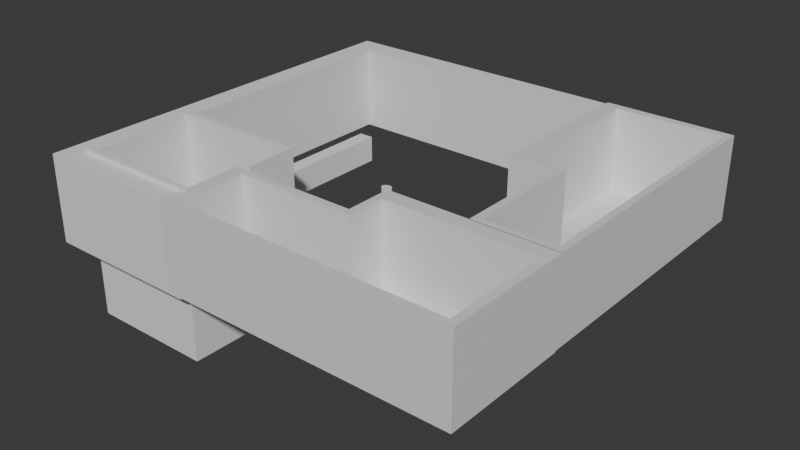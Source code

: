# Source: HouseNew.blend  (saved by Blender 5.0.118; exported with 4.5.12 LTS)
import bpy
from mathutils import Matrix  # noqa: F401  (used for matrix-valued properties, if any)

bpy.ops.wm.read_factory_settings(use_empty=True)
scene = bpy.context.scene
scene.name = 'Scene'

# ---- collections
col_collection = bpy.data.collections.new('Collection'); scene.collection.children.link(col_collection)

# ---- materials (node trees are filled in below, after node groups)
mat_material = bpy.data.materials.new('Material')
mat_material.alpha_threshold = 0.0
mat_material.use_backface_culling_lightprobe_volume = False
mat_material.roughness = 0.5
mat_material.line_color = (0.0, 0.0, 0.0, 1.0)
mat_material_002 = bpy.data.materials.new('Material.002')
mat_material_002.alpha_threshold = 0.0
mat_material_002.use_backface_culling_lightprobe_volume = False
mat_material_002.roughness = 0.5
mat_material_002.line_color = (0.0, 0.0, 0.0, 1.0)

# ---- material node trees
mat_material.use_nodes = True; mat_material.node_tree.nodes.clear()
_N = mat_material.node_tree.nodes; _L = mat_material.node_tree.links
n0 = _N.new('ShaderNodeOutputMaterial'); n0.name = 'Material Output'; n0.location = (200, 100)
n1 = _N.new('ShaderNodeBsdfPrincipled'); n1.name = 'Principled BSDF'; n1.location = (-200, 100)
_L.new(n1.outputs[0], n0.inputs[0])
n0.is_active_output = True
mat_material_002.use_nodes = True; mat_material_002.node_tree.nodes.clear()
_N = mat_material_002.node_tree.nodes; _L = mat_material_002.node_tree.links
n0 = _N.new('ShaderNodeOutputMaterial'); n0.name = 'Material Output'; n0.location = (200, 100)
n1 = _N.new('ShaderNodeBsdfPrincipled'); n1.name = 'Principled BSDF'; n1.location = (-200, 100)
_L.new(n1.outputs[0], n0.inputs[0])
n0.is_active_output = True

# ---- world
world_world = bpy.data.worlds.new('World'); scene.world = world_world
world_world.use_nodes = True; world_world.node_tree.nodes.clear()
_N = world_world.node_tree.nodes; _L = world_world.node_tree.links
n0 = _N.new('ShaderNodeOutputWorld'); n0.name = 'World Output'; n0.location = (200, 100)
n1 = _N.new('ShaderNodeBackground'); n1.name = 'Background'; n1.location = (-200, 100)
n1.inputs[0].default_value = (0.05088, 0.05088, 0.05088, 1.0)
_L.new(n1.outputs[0], n0.inputs[0])
n0.is_active_output = True
world_world.color = (0.05088, 0.05088, 0.05088)
world_world.sun_shadow_jitter_overblur = 0.0

# ---- meshes
me_cube = bpy.data.meshes.new('Cube')
me_cube.from_pydata([(-1.0, -0.1102, -1.485), (-0.764, -0.06245, -1.463), (-0.2899, -0.9126, -1.485), (-0.1744, -0.8641, -1.463), (-0.2899, -0.9126, -0.8298), (-0.1744, -0.8641, -0.9461), (-0.3051, -0.1102, -1.485), (-0.2899, -0.1102, -1.485), (-0.187, -0.06245, -1.463), (-0.1744, -0.06245, -1.463), (-1.0, -0.1102, -0.4478), (-0.764, -0.06245, -0.4255), (-1.0, -0.1102, 0.5149), (-0.7641, -0.06245, 0.5149), (-0.2899, -0.9126, 0.1874), (-0.2899, -0.9126, 0.5149), (-0.1744, -0.8641, 0.04771), (-0.1744, -0.8641, 0.5149), (-0.2899, -0.1235, 0.5149), (-0.2899, -0.1102, 0.5149), (-0.1744, -0.08644, 0.5149), (-0.1744, -0.06245, 0.5149), (-1.0, 1.0, -1.485), (-0.764, 0.9446, -1.463), (-1.0, 1.0, 0.5149), (-0.7641, 0.9446, 0.5149), (0.8966, -0.8641, -1.463), (1.0, -0.9126, -1.485), (1.0, -0.9126, -1.192), (0.8966, -0.8641, -0.7979), (0.8966, -0.8641, 0.5149), (1.0, -0.9126, 0.5149), (0.8966, 0.9446, -1.463), (1.0, 1.0, -1.485), (0.8966, 0.9445, 0.5149), (1.0, 1.0, 0.5149)], [], [(11, 1, 23, 25, 13), (1, 8, 9, 3, 26, 32, 23), (26, 29, 30, 34, 32), (34, 25, 23, 32), (8, 11, 13, 21, 9), (1, 11, 8), (3, 5, 16, 29, 26), (24, 12, 13, 25, 34, 35), (0, 10, 12, 24, 22), (7, 6, 0, 22, 33, 27, 2), (27, 33, 35, 31, 28), (22, 24, 35, 33), (18, 4, 14, 15), (6, 7, 19, 12, 10), (18, 19, 7, 2, 4), (0, 6, 10), (30, 17, 20, 21, 13, 12, 19, 18, 15, 31, 35, 34), (3, 9, 21, 20, 5), (16, 17, 30, 29), (17, 16, 5, 20), (15, 14, 28, 31), (14, 4, 2, 27, 28)])
_uv = me_cube.uv_layers.new(name='UVMap')
_uv.uv.foreach_set('vector', [0.5047, 0.1112, 0.375, 0.1112, 0.375, 0.25, 0.6222, 0.25, 0.6222, 0.1112, 0.125, 0.6388, 0.2119, 0.6388, 0.2138, 0.6388, 0.2138, 0.7492, 0.375, 0.7492, 0.375, 0.5, 0.125, 0.5, 0.375, 0.7492, 0.4581, 0.7492, 0.6222, 0.7492, 0.6222, 0.5, 0.375, 0.5, 0.6222, 0.5, 0.6222, 0.25, 0.375, 0.25, 0.375, 0.5, 0.0, 0.0, 0.0, 0.0, 0.0, 0.0, 0.0, 0.0, 0.0, 0.0, 0.0, 0.0, 0.0, 0.0, 0.0, 0.0, 0.0, 0.0, 0.0, 0.0, 0.0, 0.0, 0.0, 0.0, 0.0, 0.0, 0.875, 0.5, 0.875, 0.6388, 0.8455, 0.6328, 0.8455, 0.5069, 0.6379, 0.5069, 0.625, 0.5, 0.375, 0.1112, 0.5047, 0.1112, 0.625, 0.1112, 0.625, 0.25, 0.375, 0.25, 0.2138, 0.6388, 0.2119, 0.6388, 0.125, 0.6388, 0.125, 0.5, 0.375, 0.5, 0.375, 0.7391, 0.2138, 0.7391, 0.375, 0.7391, 0.375, 0.5, 0.625, 0.5, 0.625, 0.7391, 0.4116, 0.7391, 0.375, 0.25, 0.625, 0.25, 0.625, 0.5, 0.375, 0.5, 0.0, 0.0, 0.0, 0.0, 0.0, 0.0, 0.0, 0.0, 0.0, 0.0, 0.0, 0.0, 0.0, 0.0, 0.0, 0.0, 0.0, 0.0, 0.0, 0.0, 0.0, 0.0, 0.0, 0.0, 0.0, 0.0, 0.0, 0.0, 0.0, 0.0, 0.0, 0.0, 0.0, 0.0, 0.6379, 0.733, 0.7718, 0.733, 0.7718, 0.6358, 0.7718, 0.6328, 0.8455, 0.6328, 0.875, 0.6388, 0.7862, 0.6388, 0.7862, 0.6404, 0.7862, 0.7391, 0.625, 0.7391, 0.625, 0.5, 0.6379, 0.5069, 0.0, 0.0, 0.0, 0.0, 0.0, 0.0, 0.0, 0.0, 0.0, 0.0, 0.0, 0.0, 0.0, 0.0, 0.0, 0.0, 0.0, 0.0, 0.0, 0.0, 0.0, 0.0, 0.0, 0.0, 0.0, 0.0, 0.0, 0.0, 0.0, 0.0, 0.0, 0.0, 0.0, 0.0, 0.0, 0.0, 0.0, 0.0, 0.0, 0.0, 0.0, 0.0, 0.0, 0.0])
me_cube.materials.append(mat_material)
me_cube.use_mirror_vertex_groups = False
me_cube.update()
me_cube_001 = bpy.data.meshes.new('Cube.001')
me_cube_001.from_pydata([(-0.764, -0.06245, -1.463), (-0.1744, -0.8641, -1.463), (-0.1744, -0.8641, -0.9461), (-0.187, -0.06245, -1.463), (-0.1744, -0.06245, -1.463), (-0.764, -0.06245, -0.4255), (-0.1744, -0.8641, 0.04771), (-0.764, 0.9446, -1.463), (0.8966, -0.8641, -1.463), (0.8966, -0.8641, -0.7979), (0.8966, 0.9446, -1.463), (-1.0, -0.1102, -1.485), (-0.2899, -0.9559, -1.485), (-0.2899, -0.9559, -0.9037), (-0.3051, -0.1102, -1.485), (-0.2899, -0.1102, -1.485), (-1.0, -0.1102, -0.4478), (-1.0, -0.1102, 0.5149), (-0.2899, -0.9559, 0.1542), (-0.2899, -0.9559, 0.5149), (-0.2899, -0.1235, 0.5149), (-0.2899, -0.1102, 0.5149), (-1.0, 1.0, -1.485), (-1.0, 1.0, 0.5149), (1.0, -0.9559, -1.485), (1.0, -0.9559, -0.9385), (1.0, -0.9559, 0.5149), (1.0, 1.0, -1.485), (1.0, 1.0, 0.5149), (0.8966, 0.9445, 0.5149), (0.8966, -0.8641, 0.5149), (-0.1744, -0.8641, 0.5149), (-0.7641, 0.9446, 0.5149), (-0.7641, -0.06245, 0.5149), (-0.1744, -0.06245, 0.5149), (-0.1744, -0.08644, 0.5149)], [], [(0, 7, 32, 33, 5), (4, 1, 8, 10, 7, 0, 3), (8, 9, 30, 29, 10), (7, 10, 29, 32), (3, 5, 33, 34, 4), (0, 5, 3), (2, 6, 9, 8, 1), (23, 17, 33, 32, 29, 28), (11, 16, 17, 23, 22), (15, 14, 11, 22, 27, 24, 12), (24, 27, 28, 26, 25), (22, 23, 28, 27), (20, 13, 18, 19), (16, 14, 15, 21, 17), (20, 21, 15, 12, 13), (11, 14, 16), (26, 19, 18, 25), (13, 12, 24, 25, 18), (28, 29, 30, 31, 35, 34, 33, 17, 21, 20, 19, 26), (35, 2, 1, 4, 34), (30, 9, 6, 31), (31, 6, 2, 35)])
_uv = me_cube_001.uv_layers.new(name='UVMap')
_uv.uv.foreach_set('vector', [0.375, 0.1112, 0.375, 0.25, 0.6222, 0.25, 0.6222, 0.1112, 0.5047, 0.1112, 0.2138, 0.6388, 0.2138, 0.7492, 0.375, 0.7492, 0.375, 0.5, 0.125, 0.5, 0.125, 0.6388, 0.2119, 0.6388, 0.375, 0.7492, 0.4581, 0.7492, 0.6222, 0.7492, 0.6222, 0.5, 0.375, 0.5, 0.375, 0.25, 0.375, 0.5, 0.6222, 0.5, 0.6222, 0.25, 0.0, 0.0, 0.0, 0.0, 0.0, 0.0, 0.0, 0.0, 0.0, 0.0, 0.0, 0.0, 0.0, 0.0, 0.0, 0.0, 0.0, 0.0, 0.0, 0.0, 0.0, 0.0, 0.0, 0.0, 0.0, 0.0, 0.875, 0.5, 0.875, 0.6388, 0.8455, 0.6328, 0.8455, 0.5069, 0.6379, 0.5069, 0.625, 0.5, 0.375, 0.1112, 0.5047, 0.1112, 0.625, 0.1112, 0.625, 0.25, 0.375, 0.25, 0.2138, 0.6388, 0.2119, 0.6388, 0.125, 0.6388, 0.125, 0.5, 0.375, 0.5, 0.375, 0.7445, 0.2138, 0.7445, 0.375, 0.7445, 0.375, 0.5, 0.625, 0.5, 0.625, 0.7445, 0.4433, 0.7445, 0.375, 0.25, 0.625, 0.25, 0.625, 0.5, 0.375, 0.5, 0.0, 0.0, 0.0, 0.0, 0.0, 0.0, 0.0, 0.0, 0.0, 0.0, 0.0, 0.0, 0.0, 0.0, 0.0, 0.0, 0.0, 0.0, 0.0, 0.0, 0.0, 0.0, 0.0, 0.0, 0.0, 0.0, 0.0, 0.0, 0.0, 0.0, 0.0, 0.0, 0.0, 0.0, 0.0, 0.0, 0.0, 0.0, 0.0, 0.0, 0.0, 0.0, 0.0, 0.0, 0.0, 0.0, 0.0, 0.0, 0.0, 0.0, 0.0, 0.0, 0.625, 0.5, 0.6379, 0.5069, 0.6379, 0.733, 0.7718, 0.733, 0.7718, 0.6358, 0.7718, 0.6328, 0.8455, 0.6328, 0.875, 0.6388, 0.7862, 0.6388, 0.7862, 0.6404, 0.7862, 0.7445, 0.625, 0.7445, 0.0, 0.0, 0.0, 0.0, 0.0, 0.0, 0.0, 0.0, 0.0, 0.0, 0.0, 0.0, 0.0, 0.0, 0.0, 0.0, 0.0, 0.0, 0.0, 0.0, 0.0, 0.0, 0.0, 0.0, 0.0, 0.0])
me_cube_001.materials.append(mat_material_002)
me_cube_001.use_mirror_vertex_groups = False
me_cube_001.update()
me_cube_003 = bpy.data.meshes.new('Cube.003')
me_cube_003.from_pydata([(-1.0, -1.0, -1.0), (-0.8757, -0.8835, -1.0), (-1.0, -1.0, 1.0), (-0.8757, -0.8835, 1.0), (-1.0, 1.0, -1.0), (-0.8757, 0.8809, -1.0), (-1.0, 1.0, 1.0), (-0.8757, 0.8809, 1.0), (-0.1533, -1.0, -1.0), (-0.1533, -0.8835, -1.0), (-0.1533, -0.8835, -0.7676), (-0.1533, -1.0, -0.2021), (-0.1533, -1.0, 1.0), (-0.1533, -0.8835, 1.0), (0.6769, 0.8809, -1.0), (0.6769, 1.0, -1.0), (0.6769, 1.0, -0.9458), (0.6769, 0.8809, -0.789), (0.6769, 0.8809, 1.0), (0.6769, 1.0, 1.0)], [], [(0, 2, 6, 4), (4, 6, 19, 16, 15), (0, 8, 11, 12, 2), (1, 9, 8, 0, 4, 15, 14, 5), (6, 2, 12, 13, 3, 7, 18, 19), (1, 3, 13, 10, 9), (3, 1, 5, 7), (7, 5, 14, 17, 18), (12, 11, 10, 13), (8, 9, 10, 11), (18, 17, 16, 19), (16, 17, 14, 15)])
_uv = me_cube_003.uv_layers.new(name='UVMap')
_uv.uv.foreach_set('vector', [0.375, 0.0, 0.625, 0.0, 0.625, 0.25, 0.375, 0.25, 0.375, 0.25, 0.625, 0.25, 0.625, 0.4596, 0.3818, 0.4596, 0.375, 0.4596, 0.375, 1.0, 0.375, 0.8942, 0.4747, 0.8942, 0.625, 0.8942, 0.625, 1.0, 0.1405, 0.7354, 0.2308, 0.7354, 0.2308, 0.75, 0.125, 0.75, 0.125, 0.5, 0.3346, 0.5, 0.3346, 0.5149, 0.1405, 0.5149, 0.875, 0.5, 0.875, 0.75, 0.7692, 0.75, 0.7692, 0.7354, 0.8595, 0.7354, 0.8595, 0.5149, 0.6654, 0.5149, 0.6654, 0.5, 0.4324, 1.0, 0.5875, 1.0, 0.5875, 0.9004, 0.4504, 0.9004, 0.4324, 0.9004, 0.5875, 0.0, 0.4324, 0.0, 0.4324, 0.25, 0.5875, 0.25, 0.5875, 0.25, 0.4324, 0.25, 0.4324, 0.4641, 0.4487, 0.4641, 0.5875, 0.4641, 0.0, 0.0, 0.0, 0.0, 0.0, 0.0, 0.0, 0.0, 0.0, 0.0, 0.0, 0.0, 0.0, 0.0, 0.0, 0.0, 0.0, 0.0, 0.0, 0.0, 0.0, 0.0, 0.0, 0.0, 0.0, 0.0, 0.0, 0.0, 0.0, 0.0, 0.0, 0.0])
me_cube_003.update()
me_cube_004 = bpy.data.meshes.new('Cube.004')
me_cube_004.from_pydata([(-0.9255, -1.0, -1.0), (-0.9255, -1.0, -0.5204), (-0.9255, -0.9095, -0.1423), (-0.9255, -0.4815, -0.1423), (-0.9255, -1.0, 1.0), (-0.9255, -0.9095, 1.0), (-0.9255, 1.0, -1.0), (-0.9255, 0.9095, -0.1423), (-0.9255, 0.9095, 0.8722), (-0.9255, 0.9095, 1.0), (-0.9255, 1.0, 0.9382), (-0.9255, 1.0, 1.0), (0.8378, -1.0, -1.0), (0.8378, -0.9095, -0.1423), (0.8378, -0.5313, -0.1423), (0.8378, -0.9095, 0.4287), (0.8378, -1.0, 0.5654), (0.8378, -1.0, 1.0), (0.8378, -0.9095, 1.0), (0.8378, 0.03675, -1.0), (0.8378, 0.05002, -1.0), (0.8547, 0.05002, -1.0), (0.8547, 0.1032, -1.0), (0.8547, 0.1043, -1.0), (1.0, 0.1043, -1.0), (0.8378, 0.05002, -0.1423), (0.8547, 0.05002, -0.1423), (0.8547, 0.05783, -0.1423), (0.8547, 0.1043, -0.1423), (0.9859, 0.1043, -0.1423), (1.0, 1.0, -1.0), (0.9859, 0.9095, -0.1423), (1.0, 0.1043, 0.6209), (0.9859, 0.1043, 0.6597), (0.9859, 0.1043, 1.0), (1.0, 0.1043, 1.0), (0.9859, 0.9095, 1.0), (1.0, 1.0, 1.0)], [], [(9, 8, 7, 31, 36), (29, 33, 34, 36, 31), (2, 5, 18, 15, 13), (3, 2, 13, 14, 25, 26, 27, 28, 29, 31, 7), (6, 10, 11, 37, 30), (24, 30, 37, 35, 32), (4, 1, 0, 12, 16, 17), (23, 22, 21, 20, 19, 12, 0, 6, 30, 24), (18, 5, 4, 17), (36, 34, 35, 37), (37, 11, 9, 36), (25, 14, 19, 20), (17, 16, 15, 18), (12, 19, 14, 13, 15, 16), (20, 21, 26, 25), (22, 23, 28, 27), (34, 33, 32, 35), (26, 21, 22, 27), (23, 24, 32, 33, 29, 28), (2, 3, 1, 4, 5), (10, 8, 9, 11), (6, 0, 1, 3, 7, 8, 10)])
_uv = me_cube_004.uv_layers.new(name='UVMap')
_uv.uv.foreach_set('vector', [0.5307, 0.2577, 0.5133, 0.2577, 0.375, 0.2577, 0.375, 0.5, 0.5307, 0.5, 0.375, 0.6107, 0.4843, 0.6107, 0.5307, 0.6107, 0.5307, 0.5, 0.375, 0.5, 0.375, 0.9923, 0.5307, 0.9923, 0.5307, 0.7688, 0.4528, 0.7688, 0.375, 0.7688, 0.1327, 0.6912, 0.1327, 0.75, 0.3562, 0.75, 0.3562, 0.698, 0.3562, 0.6181, 0.3584, 0.6181, 0.3584, 0.6171, 0.3584, 0.6107, 0.375, 0.6107, 0.375, 0.5, 0.1327, 0.5, 0.375, 0.2593, 0.6173, 0.2593, 0.625, 0.2593, 0.625, 0.5, 0.375, 0.5, 0.375, 0.612, 0.375, 0.5, 0.625, 0.5, 0.625, 0.612, 0.5776, 0.612, 0.625, 0.9907, 0.4349, 0.9907, 0.375, 0.9907, 0.375, 0.7703, 0.5707, 0.7703, 0.625, 0.7703, 0.3568, 0.612, 0.3568, 0.6121, 0.3568, 0.6187, 0.3547, 0.6187, 0.3547, 0.6204, 0.3547, 0.75, 0.1343, 0.75, 0.1343, 0.5, 0.375, 0.5, 0.375, 0.612, 0.6453, 0.7387, 0.8657, 0.7387, 0.8657, 0.75, 0.6453, 0.75, 0.6268, 0.5113, 0.6268, 0.612, 0.625, 0.612, 0.625, 0.5, 0.625, 0.5, 0.8657, 0.5, 0.8657, 0.5113, 0.6268, 0.5113, 0.0, 0.0, 0.0, 0.0, 0.0, 0.0, 0.0, 0.0, 0.0, 0.0, 0.0, 0.0, 0.0, 0.0, 0.0, 0.0, 0.0, 0.0, 0.0, 0.0, 0.0, 0.0, 0.0, 0.0, 0.0, 0.0, 0.0, 0.0, 0.0, 0.0, 0.0, 0.0, 0.0, 0.0, 0.0, 0.0, 0.0, 0.0, 0.0, 0.0, 0.0, 0.0, 0.0, 0.0, 0.0, 0.0, 0.0, 0.0, 0.0, 0.0, 0.0, 0.0, 0.0, 0.0, 0.0, 0.0, 0.0, 0.0, 0.0, 0.0, 0.0, 0.0, 0.0, 0.0, 0.0, 0.0, 0.0, 0.0, 0.0, 0.0, 0.0, 0.0, 0.0, 0.0, 0.0, 0.0, 0.0, 0.0, 0.0, 0.0, 0.0, 0.0, 0.0, 0.0, 0.0, 0.0, 0.0, 0.0, 0.0, 0.0, 0.0, 0.0, 0.0, 0.0, 0.0, 0.0, 0.0, 0.0, 0.0, 0.0, 0.0, 0.0, 0.0, 0.0])
me_cube_004.update()
me_cube_005 = bpy.data.meshes.new('Cube.005')
me_cube_005.from_pydata([(-1.0, -1.0, -1.0), (-1.0, -1.0, 1.0), (-1.0, 1.0, -1.0), (-1.0, 1.0, 1.0), (1.0, -1.0, -1.0), (1.0, -1.0, 1.0), (1.0, 1.0, -1.0), (1.0, 1.0, 1.0)], [], [(0, 1, 3, 2), (2, 3, 7, 6), (6, 7, 5, 4), (4, 5, 1, 0), (2, 6, 4, 0), (7, 3, 1, 5)])
_uv = me_cube_005.uv_layers.new(name='UVMap')
_uv.uv.foreach_set('vector', [0.375, 0.0, 0.625, 0.0, 0.625, 0.25, 0.375, 0.25, 0.375, 0.25, 0.625, 0.25, 0.625, 0.5, 0.375, 0.5, 0.375, 0.5, 0.625, 0.5, 0.625, 0.75, 0.375, 0.75, 0.375, 0.75, 0.625, 0.75, 0.625, 1.0, 0.375, 1.0, 0.125, 0.5, 0.375, 0.5, 0.375, 0.75, 0.125, 0.75, 0.625, 0.5, 0.875, 0.5, 0.875, 0.75, 0.625, 0.75])
me_cube_005.update()
me_cylinder_001 = bpy.data.meshes.new('Cylinder.001')
me_cylinder_001.from_pydata([(0.0, 1.0, -1.0), (0.0, 1.0, 1.0), (0.1951, 0.9808, -1.0), (0.1951, 0.9808, 1.0), (0.3827, 0.9239, -1.0), (0.3827, 0.9239, 1.0), (0.5556, 0.8315, -1.0), (0.5556, 0.8315, 1.0), (0.7071, 0.7071, -1.0), (0.7071, 0.7071, 1.0), (0.8315, 0.5556, -1.0), (0.8315, 0.5556, 1.0), (0.9239, 0.3827, -1.0), (0.9239, 0.3827, 1.0), (0.9808, 0.1951, -1.0), (0.9808, 0.1951, 1.0), (1.0, 0.0, -1.0), (1.0, 0.0, 1.0), (0.9808, -0.1951, -1.0), (0.9808, -0.1951, 1.0), (0.9239, -0.3827, -1.0), (0.9239, -0.3827, 1.0), (0.8315, -0.5556, -1.0), (0.8315, -0.5556, 1.0), (0.7071, -0.7071, -1.0), (0.7071, -0.7071, 1.0), (0.5556, -0.8315, -1.0), (0.5556, -0.8315, 1.0), (0.3827, -0.9239, -1.0), (0.3827, -0.9239, 1.0), (0.1951, -0.9808, -1.0), (0.1951, -0.9808, 1.0), (0.0, -1.0, -1.0), (0.0, -1.0, 1.0), (-0.1951, -0.9808, -1.0), (-0.1951, -0.9808, 1.0), (-0.3827, -0.9239, -1.0), (-0.3827, -0.9239, 1.0), (-0.5556, -0.8315, -1.0), (-0.5556, -0.8315, 1.0), (-0.7071, -0.7071, -1.0), (-0.7071, -0.7071, 1.0), (-0.8315, -0.5556, -1.0), (-0.8315, -0.5556, 1.0), (-0.9239, -0.3827, -1.0), (-0.9239, -0.3827, 1.0), (-0.9808, -0.1951, -1.0), (-0.9808, -0.1951, 1.0), (-1.0, 0.0, -1.0), (-1.0, 0.0, 1.0), (-0.9808, 0.1951, -1.0), (-0.9808, 0.1951, 1.0), (-0.9239, 0.3827, -1.0), (-0.9239, 0.3827, 1.0), (-0.8315, 0.5556, -1.0), (-0.8315, 0.5556, 1.0), (-0.7071, 0.7071, -1.0), (-0.7071, 0.7071, 1.0), (-0.5556, 0.8315, -1.0), (-0.5556, 0.8315, 1.0), (-0.3827, 0.9239, -1.0), (-0.3827, 0.9239, 1.0), (-0.1951, 0.9808, -1.0), (-0.1951, 0.9808, 1.0)], [], [(0, 1, 3, 2), (2, 3, 5, 4), (4, 5, 7, 6), (6, 7, 9, 8), (8, 9, 11, 10), (10, 11, 13, 12), (12, 13, 15, 14), (14, 15, 17, 16), (16, 17, 19, 18), (18, 19, 21, 20), (20, 21, 23, 22), (22, 23, 25, 24), (24, 25, 27, 26), (26, 27, 29, 28), (28, 29, 31, 30), (30, 31, 33, 32), (32, 33, 35, 34), (34, 35, 37, 36), (36, 37, 39, 38), (38, 39, 41, 40), (40, 41, 43, 42), (42, 43, 45, 44), (44, 45, 47, 46), (46, 47, 49, 48), (48, 49, 51, 50), (50, 51, 53, 52), (52, 53, 55, 54), (54, 55, 57, 56), (56, 57, 59, 58), (58, 59, 61, 60), (3, 1, 63, 61, 59, 57, 55, 53, 51, 49, 47, 45, 43, 41, 39, 37, 35, 33, 31, 29, 27, 25, 23, 21, 19, 17, 15, 13, 11, 9, 7, 5), (60, 61, 63, 62), (62, 63, 1, 0), (0, 2, 4, 6, 8, 10, 12, 14, 16, 18, 20, 22, 24, 26, 28, 30, 32, 34, 36, 38, 40, 42, 44, 46, 48, 50, 52, 54, 56, 58, 60, 62)])
_uv = me_cylinder_001.uv_layers.new(name='UVMap')
_uv.uv.foreach_set('vector', [1.0, 0.5, 1.0, 1.0, 0.9688, 1.0, 0.9688, 0.5, 0.9688, 0.5, 0.9688, 1.0, 0.9375, 1.0, 0.9375, 0.5, 0.9375, 0.5, 0.9375, 1.0, 0.9062, 1.0, 0.9062, 0.5, 0.9062, 0.5, 0.9062, 1.0, 0.875, 1.0, 0.875, 0.5, 0.875, 0.5, 0.875, 1.0, 0.8438, 1.0, 0.8438, 0.5, 0.8438, 0.5, 0.8438, 1.0, 0.8125, 1.0, 0.8125, 0.5, 0.8125, 0.5, 0.8125, 1.0, 0.7812, 1.0, 0.7812, 0.5, 0.7812, 0.5, 0.7812, 1.0, 0.75, 1.0, 0.75, 0.5, 0.75, 0.5, 0.75, 1.0, 0.7188, 1.0, 0.7188, 0.5, 0.7188, 0.5, 0.7188, 1.0, 0.6875, 1.0, 0.6875, 0.5, 0.6875, 0.5, 0.6875, 1.0, 0.6562, 1.0, 0.6562, 0.5, 0.6562, 0.5, 0.6562, 1.0, 0.625, 1.0, 0.625, 0.5, 0.625, 0.5, 0.625, 1.0, 0.5938, 1.0, 0.5938, 0.5, 0.5938, 0.5, 0.5938, 1.0, 0.5625, 1.0, 0.5625, 0.5, 0.5625, 0.5, 0.5625, 1.0, 0.5312, 1.0, 0.5312, 0.5, 0.5312, 0.5, 0.5312, 1.0, 0.5, 1.0, 0.5, 0.5, 0.5, 0.5, 0.5, 1.0, 0.4688, 1.0, 0.4688, 0.5, 0.4688, 0.5, 0.4688, 1.0, 0.4375, 1.0, 0.4375, 0.5, 0.4375, 0.5, 0.4375, 1.0, 0.4062, 1.0, 0.4062, 0.5, 0.4062, 0.5, 0.4062, 1.0, 0.375, 1.0, 0.375, 0.5, 0.375, 0.5, 0.375, 1.0, 0.3438, 1.0, 0.3438, 0.5, 0.3438, 0.5, 0.3438, 1.0, 0.3125, 1.0, 0.3125, 0.5, 0.3125, 0.5, 0.3125, 1.0, 0.2812, 1.0, 0.2812, 0.5, 0.2812, 0.5, 0.2812, 1.0, 0.25, 1.0, 0.25, 0.5, 0.25, 0.5, 0.25, 1.0, 0.2188, 1.0, 0.2188, 0.5, 0.2188, 0.5, 0.2188, 1.0, 0.1875, 1.0, 0.1875, 0.5, 0.1875, 0.5, 0.1875, 1.0, 0.1562, 1.0, 0.1562, 0.5, 0.1562, 0.5, 0.1562, 1.0, 0.125, 1.0, 0.125, 0.5, 0.125, 0.5, 0.125, 1.0, 0.09375, 1.0, 0.09375, 0.5, 0.09375, 0.5, 0.09375, 1.0, 0.0625, 1.0, 0.0625, 0.5, 0.2968, 0.4854, 0.25, 0.49, 0.2032, 0.4854, 0.1582, 0.4717, 0.1167, 0.4496, 0.08029, 0.4197, 0.05045, 0.3833, 0.02827, 0.3418, 0.01461, 0.2968, 0.01, 0.25, 0.01461, 0.2032, 0.02827, 0.1582, 0.05045, 0.1167, 0.08029, 0.08029, 0.1167, 0.05045, 0.1582, 0.02827, 0.2032, 0.01461, 0.25, 0.01, 0.2968, 0.01461, 0.3418, 0.02827, 0.3833, 0.05045, 0.4197, 0.08029, 0.4496, 0.1167, 0.4717, 0.1582, 0.4854, 0.2032, 0.49, 0.25, 0.4854, 0.2968, 0.4717, 0.3418, 0.4496, 0.3833, 0.4197, 0.4197, 0.3833, 0.4496, 0.3418, 0.4717, 0.0625, 0.5, 0.0625, 1.0, 0.03125, 1.0, 0.03125, 0.5, 0.03125, 0.5, 0.03125, 1.0, 0.0, 1.0, 0.0, 0.5, 0.75, 0.49, 0.7968, 0.4854, 0.8418, 0.4717, 0.8833, 0.4496, 0.9197, 0.4197, 0.9496, 0.3833, 0.9717, 0.3418, 0.9854, 0.2968, 0.99, 0.25, 0.9854, 0.2032, 0.9717, 0.1582, 0.9496, 0.1167, 0.9197, 0.08029, 0.8833, 0.05045, 0.8418, 0.02827, 0.7968, 0.01461, 0.75, 0.01, 0.7032, 0.01461, 0.6582, 0.02827, 0.6167, 0.05045, 0.5803, 0.08029, 0.5504, 0.1167, 0.5283, 0.1582, 0.5146, 0.2032, 0.51, 0.25, 0.5146, 0.2968, 0.5283, 0.3418, 0.5504, 0.3833, 0.5803, 0.4197, 0.6167, 0.4496, 0.6582, 0.4717, 0.7032, 0.4854])
me_cylinder_001.update()

# ---- objects
ob_cube = bpy.data.objects.new('Cube', me_cube)
ob_cube_001 = bpy.data.objects.new('Cube.001', me_cube_001)
ob_cube_003 = bpy.data.objects.new('Cube.003', me_cube_003)
ob_cube_002 = bpy.data.objects.new('Cube.002', me_cube_004)
ob_cube_004 = bpy.data.objects.new('Cube.004', me_cube_005)
ob_cylinder = bpy.data.objects.new('Cylinder', me_cylinder_001)

# ---- transforms, parenting, visibility, modifiers, constraints
ob_cube.location = (105.9, 21.04, 21.48)
ob_cube.scale = (24.09, 55.71, 15.88)
ob_cube.lock_rotations_4d = False
ob_cube.empty_display_type = 'ARROWS'
ob_cube.lineart.crease_threshold = 0.0
ob_cube_001.location = (74.6, -53.65, 21.48)
ob_cube_001.rotation_euler = (0.0, -0.0, 4.712)
ob_cube_001.scale = (24.09, 55.71, 15.88)
ob_cube_001.lock_rotations_4d = False
ob_cube_001.empty_display_type = 'ARROWS'
ob_cube_001.lineart.crease_threshold = 0.0
ob_cube_003.location = (36.96, -1.052, 13.45)
ob_cube_003.scale = (68.88, 76.62, 16.09)
ob_cube_002.location = (0.0, -48.74, 0.0)
ob_cube_002.scale = (26.41, 21.62, 30.94)
ob_cube_004.location = (0.0, 5.003, 2.593)
ob_cube_004.scale = (2.743, 33.25, 4.918)
ob_cylinder.location = (42.88, 0.0, 6.23)
ob_cylinder.scale = (1.966, 1.607, 5.892)

# ---- collection membership
col_collection.objects.link(ob_cube)
col_collection.objects.link(ob_cube_001)
col_collection.objects.link(ob_cube_003)
col_collection.objects.link(ob_cube_002)
col_collection.objects.link(ob_cube_004)
col_collection.objects.link(ob_cylinder)

# ---- scene / render settings (as saved in the file)
scene.frame_start = 1; scene.frame_end = 250; scene.frame_set(1)
scene.render.engine = 'BLENDER_EEVEE_NEXT'
scene.render.bake_bias = 0.0
scene.render.bake_samples = 0
scene.cycles.sampling_pattern = 'TABULATED_SOBOL'
scene.eevee.use_volume_custom_range = False
bpy.context.view_layer.update()

# ---- added for rendering (the .blend has no active camera and no usable light): camera, sun
cam_auto = bpy.data.cameras.new('AutoCamera')
cam_auto.lens = 50.0
cam_auto.sensor_width = 36.0
cam_auto.clip_end = 3773.88
ob_auto_camera = bpy.data.objects.new('AutoCamera', cam_auto)
scene.collection.objects.link(ob_auto_camera)
ob_auto_camera.location = (264.231, -258.538, 172.029)
ob_auto_camera.rotation_euler = (1.09748, -7.21219e-08, 0.694738)
scene.camera = ob_auto_camera
light_auto_sun = bpy.data.lights.new('AutoSun', 'SUN')
light_auto_sun.energy = 3.0
light_auto_sun.angle = 0.0523599
ob_auto_sun = bpy.data.objects.new('AutoSun', light_auto_sun)
scene.collection.objects.link(ob_auto_sun)
ob_auto_sun.rotation_euler = (0.872665, 0.174533, 0.523599)
bpy.context.view_layer.update()
